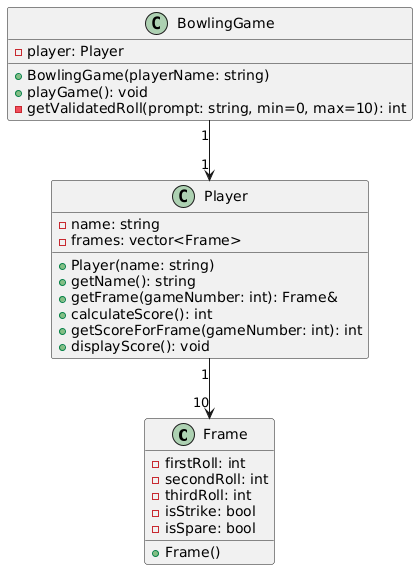

The diagram above was rendered by PlantUML. Its source (embedded in the PNG):
@startuml
class Frame {
  - firstRoll: int
  - secondRoll: int
  - thirdRoll: int
  - isStrike: bool
  - isSpare: bool
  + Frame()
}

class Player {
  - name: string
  - frames: vector<Frame>
  + Player(name: string)
  + getName(): string
  + getFrame(gameNumber: int): Frame&
  + calculateScore(): int
  + getScoreForFrame(gameNumber: int): int
  + displayScore(): void
}

class BowlingGame {
  - player: Player
  + BowlingGame(playerName: string)
  + playGame(): void
  - getValidatedRoll(prompt: string, min=0, max=10): int
}

BowlingGame "1" --> "1" Player
Player "1" --> "10" Frame
@enduml